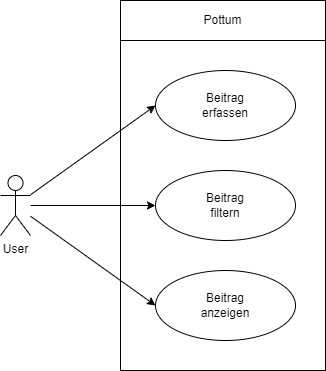

The diagram above was exported from draw.io. Its source (the exported page's mxGraphModel, read from the mxfile embedded in the PNG):
<mxGraphModel dx="1434" dy="728" grid="1" gridSize="10" guides="1" tooltips="1" connect="1" arrows="1" fold="1" page="1" pageScale="1" pageWidth="850" pageHeight="1100" math="0" shadow="0">
  <root>
    <mxCell id="0" />
    <mxCell id="1" parent="0" />
    <mxCell id="FAB6VMX6zJVX9zr2VpgF-15" value="" style="rounded=0;whiteSpace=wrap;html=1;" parent="1" vertex="1">
      <mxGeometry x="220" y="40" width="205" height="370" as="geometry" />
    </mxCell>
    <mxCell id="FAB6VMX6zJVX9zr2VpgF-16" value="Pottum" style="rounded=0;whiteSpace=wrap;html=1;" parent="1" vertex="1">
      <mxGeometry x="220" y="40" width="205" height="40" as="geometry" />
    </mxCell>
    <mxCell id="FAB6VMX6zJVX9zr2VpgF-27" style="rounded=0;orthogonalLoop=1;jettySize=auto;html=1;entryX=0;entryY=0.5;entryDx=0;entryDy=0;" parent="1" source="FAB6VMX6zJVX9zr2VpgF-14" target="FAB6VMX6zJVX9zr2VpgF-21" edge="1">
      <mxGeometry relative="1" as="geometry" />
    </mxCell>
    <mxCell id="FAB6VMX6zJVX9zr2VpgF-28" style="edgeStyle=orthogonalEdgeStyle;rounded=0;orthogonalLoop=1;jettySize=auto;html=1;" parent="1" source="FAB6VMX6zJVX9zr2VpgF-14" target="FAB6VMX6zJVX9zr2VpgF-22" edge="1">
      <mxGeometry relative="1" as="geometry" />
    </mxCell>
    <mxCell id="FAB6VMX6zJVX9zr2VpgF-29" style="rounded=0;orthogonalLoop=1;jettySize=auto;html=1;entryX=0;entryY=0.5;entryDx=0;entryDy=0;" parent="1" source="FAB6VMX6zJVX9zr2VpgF-14" target="FAB6VMX6zJVX9zr2VpgF-23" edge="1">
      <mxGeometry relative="1" as="geometry" />
    </mxCell>
    <mxCell id="FAB6VMX6zJVX9zr2VpgF-14" value="User" style="shape=umlActor;verticalLabelPosition=bottom;verticalAlign=top;html=1;" parent="1" vertex="1">
      <mxGeometry x="100" y="215" width="30" height="60" as="geometry" />
    </mxCell>
    <mxCell id="FAB6VMX6zJVX9zr2VpgF-21" value="&lt;div&gt;Beitrag&lt;/div&gt;&lt;div&gt;erfassen&lt;br&gt;&lt;/div&gt;" style="ellipse;whiteSpace=wrap;html=1;" parent="1" vertex="1">
      <mxGeometry x="255" y="110" width="140" height="70" as="geometry" />
    </mxCell>
    <mxCell id="FAB6VMX6zJVX9zr2VpgF-22" value="&lt;div&gt;Beitrag&lt;/div&gt;&lt;div&gt;filtern&lt;br&gt;&lt;/div&gt;" style="ellipse;whiteSpace=wrap;html=1;" parent="1" vertex="1">
      <mxGeometry x="255" y="210" width="140" height="70" as="geometry" />
    </mxCell>
    <mxCell id="FAB6VMX6zJVX9zr2VpgF-23" value="&lt;div&gt;Beitrag&lt;/div&gt;&lt;div&gt;anzeigen&lt;br&gt;&lt;/div&gt;" style="ellipse;whiteSpace=wrap;html=1;" parent="1" vertex="1">
      <mxGeometry x="255" y="310" width="140" height="70" as="geometry" />
    </mxCell>
  </root>
</mxGraphModel>